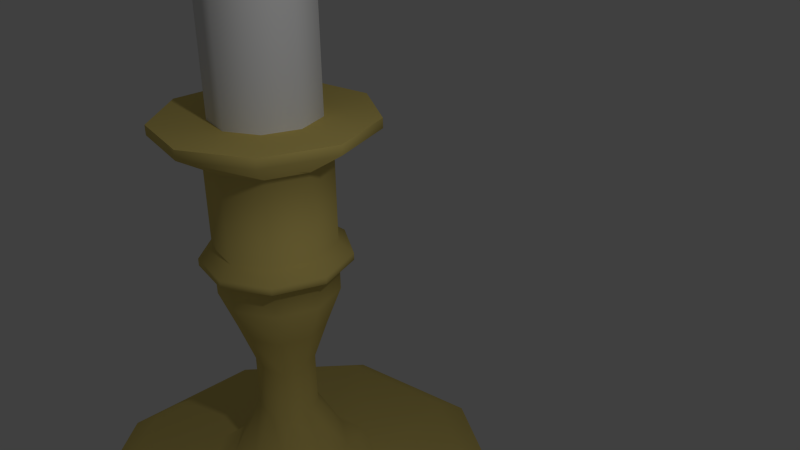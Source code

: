 # Source: candle.blend  (saved by Blender 2.69.0; exported with 4.5.12 LTS)
import bpy
from mathutils import Matrix  # noqa: F401  (used for matrix-valued properties, if any)

bpy.ops.wm.read_factory_settings(use_empty=True)
scene = bpy.context.scene
scene.name = 'Scene'

# ---- collections
col_collection_1 = bpy.data.collections.new('Collection 1'); scene.collection.children.link(col_collection_1)

# ---- materials (node trees are filled in below, after node groups)
mat_brass = bpy.data.materials.new('brass')
mat_brass.alpha_threshold = 0.0
mat_brass.use_transparent_shadow = False
mat_brass.diffuse_color = (0.726, 0.5809, 0.172, 1.0)
mat_brass.specular_color = (1.0, 0.8699, 0.4437)
mat_brass.roughness = 0.5
mat_brass.specular_intensity = 0.787
mat_brass.line_color = (0.0, 0.0, 0.0, 1.0)
mat_candle_placeholder = bpy.data.materials.new('candle_placeholder')
mat_candle_placeholder.alpha_threshold = 0.0
mat_candle_placeholder.use_transparent_shadow = False
mat_candle_placeholder.roughness = 0.5
mat_candle_placeholder.line_color = (0.0, 0.0, 0.0, 1.0)

# ---- material node trees

# ---- world
world_world = bpy.data.worlds.new('World'); scene.world = world_world
world_world.color = (0.05088, 0.05088, 0.05088)
world_world.use_sun_shadow = False
world_world.sun_shadow_jitter_overblur = 0.0
world_world.cycles.sampling_method = 'MANUAL'
world_world.cycles.sample_map_resolution = 256

# ---- cameras
cam_camera = bpy.data.cameras.new('Camera')
cam_camera.clip_end = 100.0
cam_camera.lens = 35.0
cam_camera.sensor_width = 32.0
cam_camera.sensor_height = 18.0
cam_camera.ortho_scale = 7.314
cam_camera.dof.focus_distance = 0.0
cam_camera.dof.aperture_fstop = 128.0

# ---- lights
light_lamp = bpy.data.lights.new('Lamp', 'POINT')
light_lamp.transmission_factor = 0.0
light_lamp.cutoff_distance = 30.0
light_lamp.energy = 100.0
light_lamp.shadow_buffer_clip_start = 1.001
light_lamp.shadow_soft_size = 0.1
light_lamp.shadow_maximum_resolution = 0.006
light_lamp.use_absolute_resolution = True
light_lamp.cycles.use_multiple_importance_sampling = False

# ---- meshes
me_plane = bpy.data.meshes.new('Plane')
me_plane.from_pydata([(4.188, -3.514, -6.137), (3.514, -2.948, -5.547), (1.692, -1.42, -5.428), (1.106, -0.9282, -4.748), (0.5596, -0.4696, -3.609), (0.558, -0.4683, -2.235), (0.8199, -0.6879, -1.081), (1.106, -0.9282, -0.1125), (1.106, -0.9282, 0.4842), (1.368, -1.148, 0.8334), (1.106, -0.9282, 1.096), (1.106, -0.9282, 3.185), (1.926, -1.616, 3.865), (0.9493, -5.384, -6.137), (0.7965, -4.517, -5.547), (0.3835, -2.175, -5.428), (0.2507, -1.422, -4.748), (0.1268, -0.7194, -3.423), (0.1265, -0.7174, -2.049), (0.1858, -1.054, -1.081), (0.2507, -1.422, -0.1125), (0.2507, -1.422, 0.4842), (0.31, -1.758, 0.8334), (0.2507, -1.422, 1.096), (0.2507, -1.422, 3.185), (0.4366, -2.476, 3.865), (7.749e-05, -0.0004431, 3.673), (-2.733, -4.734, -6.137), (-2.293, -3.972, -5.547), (-1.104, -1.913, -5.428), (-0.722, -1.251, -4.748), (-0.3652, -0.6326, -3.423), (-0.3642, -0.6309, -2.049), (-0.5351, -0.9269, -1.081), (-0.722, -1.251, -0.1125), (-0.722, -1.251, 0.4842), (-0.8926, -1.546, 0.8334), (-0.722, -1.251, 1.096), (-0.722, -1.251, 3.185), (-1.257, -2.177, 3.865), (-0.0002254, -0.0003892, 3.673), (-5.137, -1.87, -6.137), (-4.31, -1.569, -5.547), (-2.075, -0.7553, -5.428), (-1.357, -0.4939, -4.748), (-0.6864, -0.2498, -3.423), (-0.6845, -0.2492, -2.049), (-1.006, -0.366, -1.081), (-1.357, -0.4939, -0.1125), (-1.357, -0.4939, 0.4842), (-1.678, -0.6106, 0.8334), (-1.357, -0.4939, 1.096), (-1.357, -0.4939, 3.185), (-2.363, -0.8599, 3.865), (-5.137, 1.87, -6.137), (-4.31, 1.569, -5.547), (-2.075, 0.7553, -5.428), (-1.357, 0.4939, -4.748), (-0.6864, 0.2498, -3.423), (-0.6845, 0.2492, -2.049), (-1.006, 0.3661, -1.081), (-1.357, 0.4939, -0.1125), (-1.357, 0.4939, 0.4842), (-1.678, 0.6106, 0.8334), (-1.357, 0.4939, 1.096), (-1.357, 0.4939, 3.185), (-2.363, 0.8599, 3.865), (-0.0004224, 0.0001544, 3.673), (-2.733, 4.734, -6.137), (-2.293, 3.972, -5.547), (-1.104, 1.913, -5.428), (-0.722, 1.251, -4.748), (-0.3652, 0.6326, -3.423), (-0.3642, 0.6309, -2.049), (-0.5351, 0.9269, -1.081), (-0.722, 1.251, -0.1125), (-0.722, 1.251, 0.4842), (-0.8926, 1.546, 0.8334), (-0.722, 1.251, 1.096), (-0.722, 1.251, 3.185), (-1.257, 2.177, 3.865), (-0.0002244, 0.0003898, 3.673), (0.9493, 5.384, -6.137), (0.7965, 4.517, -5.547), (0.3835, 2.175, -5.428), (0.2508, 1.422, -4.748), (0.1269, 0.7194, -3.423), (0.1265, 0.7174, -2.049), (0.1859, 1.054, -1.081), (0.2508, 1.422, -0.1125), (0.2508, 1.422, 0.4842), (0.31, 1.758, 0.8334), (0.2508, 1.422, 1.096), (0.2508, 1.422, 3.185), (0.4366, 2.476, 3.865), (7.871e-05, 0.0004428, 3.673), (4.188, 3.514, -6.137), (3.514, 2.948, -5.547), (1.692, 1.42, -5.428), (1.106, 0.9282, -4.748), (0.5596, 0.4695, -3.423), (0.558, 0.4683, -2.049), (0.8199, 0.6879, -1.081), (1.106, 0.9282, -0.1125), (1.106, 0.9282, 0.4842), (1.368, 1.148, 0.8334), (1.106, 0.9282, 1.096), (1.106, 0.9282, 3.185), (1.926, 1.616, 3.865), (0.0003449, 0.0002886, 3.673), (5.467, -1.407e-05, -6.137), (4.587, -1.216e-05, -5.547), (2.208, -6.199e-06, -5.428), (1.444, -4.232e-06, -4.748), (0.7305, -2.384e-06, -3.423), (0.7285, -2.49e-06, -2.049), (1.07, -3.338e-06, -1.081), (1.444, -4.232e-06, -0.1125), (1.444, -4.232e-06, 0.4842), (1.785, -5.234e-06, 0.8334), (1.444, -4.232e-06, 1.096), (1.444, -4.232e-06, 3.185), (2.514, -6.676e-06, 3.865), (0.0004498, -6.173e-07, 3.904), (1.926, -1.616, 4.096), (0.0003442, -0.0002896, 3.904), (0.4366, -2.476, 4.096), (7.749e-05, -0.0004431, 3.904), (-1.257, -2.177, 4.096), (-0.0002254, -0.0003892, 3.904), (-2.363, -0.8599, 4.096), (-0.0004229, -0.0001533, 3.904), (-2.363, 0.8599, 4.096), (-0.0004224, 0.0001544, 3.904), (-1.257, 2.177, 4.096), (0.4366, 2.476, 4.096), (7.871e-05, 0.0004428, 3.904), (1.926, 1.616, 4.096), (0.0003449, 0.0002886, 3.904), (2.514, -6.676e-06, 4.096), (1.367, -1.147, 0.6588), (0.3099, -1.758, 0.6588), (-0.8924, -1.546, 0.6588), (-1.677, -0.6104, 0.6588), (-1.677, 0.6104, 0.6588), (-0.8924, 1.546, 0.6588), (0.3099, 1.758, 0.6588), (1.367, 1.147, 0.6588), (1.785, -5.205e-06, 0.6588), (0.9632, -0.8082, 4.093), (0.2183, -1.238, 4.093), (-0.6287, -1.089, 4.093), (-1.182, -0.43, 4.093), (-1.182, 0.43, 4.093), (-0.6287, 1.089, 4.093), (0.2183, 1.238, 4.093), (0.9632, 0.8082, 4.093), (1.257, -3.647e-06, 4.093), (0.0004498, -6.173e-07, 12.4), (0.0003441, -0.0002896, 12.4), (7.749e-05, -0.0004431, 12.4), (-0.0002254, -0.0003892, 12.4), (-0.0004229, -0.0001533, 12.4), (-0.0004224, 0.0001544, 12.4), (-0.0002244, 0.0003898, 12.4), (7.87e-05, 0.0004428, 12.4), (0.0003449, 0.0002886, 12.4), (0.9632, -0.8082, 12.59), (0.2183, -1.238, 12.59), (-0.6287, -1.089, 12.59), (-1.182, -0.43, 12.59), (-1.182, 0.43, 12.59), (-0.6287, 1.089, 12.59), (0.2183, 1.238, 12.59), (0.9632, 0.8082, 12.59), (1.257, -3.647e-06, 12.59)], [(67, 81), (81, 95), (67, 133)], [(18, 19, 33, 32), (16, 17, 31, 30), (2, 3, 16, 15), (10, 11, 24, 23), (0, 1, 14, 13), (140, 9, 22, 141), (6, 7, 20, 19), (32, 33, 47, 46), (4, 5, 18, 17), (11, 12, 25, 24), (1, 2, 15, 14), (9, 10, 23, 22), (7, 8, 21, 20), (12, 122, 139, 124), (30, 31, 45, 44), (15, 16, 30, 29), (23, 24, 38, 37), (13, 14, 28, 27), (141, 22, 36, 142), (19, 20, 34, 33), (46, 47, 60, 59), (17, 18, 32, 31), (24, 25, 39, 38), (14, 15, 29, 28), (22, 23, 37, 36), (20, 21, 35, 34), (29, 30, 44, 43), (37, 38, 52, 51), (27, 28, 42, 41), (142, 36, 50, 143), (33, 34, 48, 47), (59, 60, 74, 73), (31, 32, 46, 45), (44, 45, 58, 57), (38, 39, 53, 52), (28, 29, 43, 42), (36, 37, 51, 50), (34, 35, 49, 48), (94, 80, 134, 135), (41, 42, 55, 54), (143, 50, 63, 144), (47, 48, 61, 60), (73, 74, 88, 87), (45, 46, 59, 58), (57, 58, 72, 71), (52, 53, 66, 65), (42, 43, 56, 55), (50, 51, 64, 63), (48, 49, 62, 61), (80, 66, 132, 134), (43, 44, 57, 56), (51, 52, 65, 64), (60, 61, 75, 74), (87, 88, 102, 101), (58, 59, 73, 72), (71, 72, 86, 85), (65, 66, 80, 79), (55, 56, 70, 69), (63, 64, 78, 77), (61, 62, 76, 75), (39, 25, 126, 128), (56, 57, 71, 70), (64, 65, 79, 78), (54, 55, 69, 68), (144, 63, 77, 145), (101, 102, 116, 115), (72, 73, 87, 86), (85, 86, 100, 99), (79, 80, 94, 93), (69, 70, 84, 83), (77, 78, 92, 91), (75, 76, 90, 89), (122, 108, 137, 139), (70, 71, 85, 84), (78, 79, 93, 92), (68, 69, 83, 82), (145, 77, 91, 146), (74, 75, 89, 88), (86, 87, 101, 100), (99, 100, 114, 113), (93, 94, 108, 107), (83, 84, 98, 97), (91, 92, 106, 105), (89, 90, 104, 103), (115, 116, 6, 5), (66, 53, 130, 132), (84, 85, 99, 98), (92, 93, 107, 106), (82, 83, 97, 96), (146, 91, 105, 147), (88, 89, 103, 102), (113, 114, 4, 3), (107, 108, 122, 121), (97, 98, 112, 111), (105, 106, 120, 119), (103, 104, 118, 117), (98, 99, 113, 112), (106, 107, 121, 120), (96, 97, 111, 110), (147, 105, 119, 148), (102, 103, 117, 116), (100, 101, 115, 114), (111, 112, 2, 1), (119, 120, 10, 9), (117, 118, 8, 7), (25, 12, 124, 126), (112, 113, 3, 2), (120, 121, 11, 10), (110, 111, 1, 0), (148, 119, 9, 140), (116, 117, 7, 6), (114, 115, 5, 4), (121, 122, 12, 11), (53, 39, 128, 130), (125, 127, 160, 159), (149, 157, 175, 167), (150, 149, 167, 168), (152, 151, 169, 170), (129, 131, 162, 161), (154, 153, 171, 172), (123, 125, 159, 158), (156, 155, 173, 174), (108, 94, 135, 137), (95, 109, 138, 136), (26, 40, 129, 127), (3, 4, 17, 16), (5, 6, 19, 18), (8, 140, 141, 21), (21, 141, 142, 35), (35, 142, 143, 49), (49, 143, 144, 62), (62, 144, 145, 76), (76, 145, 146, 90), (90, 146, 147, 104), (104, 147, 148, 118), (118, 148, 140, 8), (124, 149, 150, 126), (126, 150, 151, 128), (128, 151, 152, 130), (130, 152, 153, 132), (132, 153, 154, 134), (134, 154, 155, 135), (135, 155, 156, 137), (139, 157, 149, 124), (137, 156, 157, 139), (167, 159, 160, 168), (168, 160, 161, 169), (169, 161, 162, 170), (170, 162, 163, 171), (171, 163, 164, 172), (172, 164, 165, 173), (173, 165, 166, 174), (175, 158, 159, 167), (174, 166, 158, 175), (138, 123, 158, 166), (131, 133, 163, 162), (155, 154, 172, 173), (136, 138, 166, 165), (153, 152, 170, 171), (151, 150, 168, 169), (127, 129, 161, 160), (157, 156, 174, 175)])
me_plane.polygons.foreach_set('use_smooth', [1, 1, 1, 1, 1, 1, 1, 1, 1, 1, 1, 1, 1, 1, 1, 1, 1, 1, 1, 1, 1, 1, 1, 1, 1, 1, 1, 1, 1, 1, 1, 1, 1, 1, 1, 1, 1, 1, 1, 1, 1, 1, 1, 1, 1, 1, 1, 1, 1, 1, 1, 1, 1, 1, 1, 1, 1, 1, 1, 1, 1, 1, 1, 1, 1, 1, 1, 1, 1, 1, 1, 1, 1, 1, 1, 1, 1, 1, 1, 1, 1, 1, 1, 1, 1, 1, 1, 1, 1, 1, 1, 1, 1, 1, 1, 1, 1, 1, 1, 1, 1, 1, 1, 1, 1, 1, 1, 1, 1, 1, 1, 1, 1, 1, 0, 1, 1, 1, 0, 1, 0, 1, 1, 0, 0, 1, 1, 1, 1, 1, 1, 1, 1, 1, 1, 1, 1, 1, 1, 1, 1, 1, 1, 1, 1, 1, 1, 1, 1, 1, 1, 1, 1, 1, 0, 0, 1, 0, 1, 1, 0, 1])
me_plane.polygons.foreach_set('material_index', [0, 0, 0, 0, 0, 0, 0, 0, 0, 0, 0, 0, 0, 0, 0, 0, 0, 0, 0, 0, 0, 0, 0, 0, 0, 0, 0, 0, 0, 0, 0, 0, 0, 0, 0, 0, 0, 0, 0, 0, 0, 0, 0, 0, 0, 0, 0, 0, 0, 0, 0, 0, 0, 0, 0, 0, 0, 0, 0, 0, 0, 0, 0, 0, 0, 0, 0, 0, 0, 0, 0, 0, 0, 0, 0, 0, 0, 0, 0, 0, 0, 0, 0, 0, 0, 0, 0, 0, 0, 0, 0, 0, 0, 0, 0, 0, 0, 0, 0, 0, 0, 0, 0, 0, 0, 0, 0, 0, 0, 0, 0, 0, 0, 0, 0, 1, 1, 1, 0, 1, 0, 1, 0, 0, 0, 0, 0, 0, 0, 0, 0, 0, 0, 0, 0, 0, 0, 0, 0, 0, 0, 0, 0, 0, 0, 1, 1, 1, 1, 1, 1, 1, 1, 1, 0, 0, 1, 0, 1, 1, 0, 1])
_uv = me_plane.uv_layers.new(name='UVMap')
_uv.uv.foreach_set('vector', [0.2749, 0.8576, 0.2679, 0.9489, 0.2436, 0.958, 0.2635, 0.8461, 0.3798, 0.8385, 0.3135, 0.8387, 0.3046, 0.8161, 0.3774, 0.7908, 0.08799, 0.648, 0.1097, 0.6784, 0.08175, 0.702, 0.0524, 0.6838, 0.4781, 0.9229, 0.4781, 0.9909, 0.43, 0.9909, 0.43, 0.9229, 0.4119, 0.01472, 0.3993, 0.05069, 0.2506, 0.04103, 0.2501, 0.0001602, 0.4781, 0.8958, 0.4781, 0.9019, 0.43, 0.9019, 0.43, 0.8958, 0.05782, 0.8819, 0.01902, 0.9057, 0.0001602, 0.8663, 0.04375, 0.8517, 0.2635, 0.8461, 0.2436, 0.958, 0.2167, 0.9617, 0.2494, 0.8342, 0.1359, 0.7379, 0.1384, 0.7855, 0.1229, 0.7835, 0.1154, 0.7441, 0.4995, 0.6901, 0.5727, 0.7577, 0.5127, 0.866, 0.4268, 0.7605, 0.3993, 0.05069, 0.3682, 0.157, 0.2909, 0.1561, 0.2506, 0.04103, 0.4781, 0.9019, 0.4781, 0.9229, 0.43, 0.9229, 0.43, 0.9019, 0.4781, 0.872, 0.4781, 0.8898, 0.43, 0.8898, 0.43, 0.872, 0.5727, 0.7577, 0.6183, 0.7103, 0.6183, 0.7103, 0.5727, 0.7577, 0.3774, 0.7908, 0.3046, 0.8161, 0.2895, 0.7935, 0.357, 0.7449, 0.4265, 0.8501, 0.3798, 0.8385, 0.3774, 0.7908, 0.4255, 0.7791, 0.8608, 0.9229, 0.8608, 0.9909, 0.8126, 0.9909, 0.8126, 0.9229, 0.0001602, 0.4245, 0.03231, 0.4016, 0.1323, 0.5216, 0.1088, 0.5512, 0.8608, 0.8958, 0.8608, 0.9019, 0.8126, 0.9019, 0.8126, 0.8958, 0.2679, 0.9489, 0.2854, 0.9808, 0.2534, 0.9938, 0.2436, 0.958, 0.2494, 0.8342, 0.2167, 0.9617, 0.1883, 0.9603, 0.2328, 0.8226, 0.3135, 0.8387, 0.2749, 0.8576, 0.2635, 0.8461, 0.3046, 0.8161, 0.9046, 0.7941, 0.8637, 0.8456, 0.8354, 0.777, 0.8754, 0.752, 0.03231, 0.4016, 0.1594, 0.3592, 0.207, 0.4276, 0.1323, 0.5216, 0.8608, 0.9019, 0.8608, 0.9229, 0.8126, 0.9229, 0.8126, 0.9019, 0.8608, 0.872, 0.8608, 0.8898, 0.8126, 0.8898, 0.8126, 0.872, 0.4255, 0.7791, 0.3774, 0.7908, 0.357, 0.7449, 0.3972, 0.7169, 0.8126, 0.9229, 0.8126, 0.9909, 0.7646, 0.9909, 0.7646, 0.9229, 0.1088, 0.5512, 0.1323, 0.5216, 0.2606, 0.5786, 0.253, 0.6158, 0.8126, 0.8958, 0.8126, 0.9019, 0.7646, 0.9019, 0.7646, 0.8958, 0.2436, 0.958, 0.2534, 0.9938, 0.2195, 0.9998, 0.2167, 0.9617, 0.2328, 0.8226, 0.1883, 0.9603, 0.1593, 0.9542, 0.2144, 0.8119, 0.3046, 0.8161, 0.2635, 0.8461, 0.2494, 0.8342, 0.2895, 0.7935, 0.357, 0.7449, 0.2895, 0.7935, 0.2687, 0.7729, 0.3234, 0.7071, 0.8754, 0.752, 0.8354, 0.777, 0.8136, 0.7401, 0.8524, 0.7094, 0.1323, 0.5216, 0.207, 0.4276, 0.2802, 0.463, 0.2606, 0.5786, 0.8126, 0.9019, 0.8126, 0.9229, 0.7646, 0.9229, 0.7646, 0.9019, 0.8126, 0.872, 0.8126, 0.8898, 0.7646, 0.8898, 0.7646, 0.872, 0.7102, 0.6821, 0.7517, 0.6913, 0.7517, 0.6913, 0.7102, 0.6821, 0.253, 0.6158, 0.2606, 0.5786, 0.3988, 0.5686, 0.4097, 0.6047, 0.7646, 0.8958, 0.7646, 0.9019, 0.7167, 0.9019, 0.7167, 0.8958, 0.2167, 0.9617, 0.2195, 0.9998, 0.1844, 0.9998, 0.1883, 0.9603, 0.2144, 0.8119, 0.1593, 0.9542, 0.1305, 0.9434, 0.1948, 0.8026, 0.2895, 0.7935, 0.2494, 0.8342, 0.2328, 0.8226, 0.2687, 0.7729, 0.3234, 0.7071, 0.2687, 0.7729, 0.2436, 0.756, 0.282, 0.6798, 0.8524, 0.7094, 0.8136, 0.7401, 0.7864, 0.7116, 0.8198, 0.6689, 0.2606, 0.5786, 0.2802, 0.463, 0.3607, 0.4589, 0.3988, 0.5686, 0.7646, 0.9019, 0.7646, 0.9229, 0.7167, 0.9229, 0.7167, 0.9019, 0.7646, 0.872, 0.7646, 0.8898, 0.7167, 0.8898, 0.7167, 0.872, 0.7517, 0.6913, 0.7864, 0.7116, 0.7864, 0.7116, 0.7517, 0.6913, 0.3972, 0.7169, 0.357, 0.7449, 0.3234, 0.7071, 0.3529, 0.6693, 0.7646, 0.9229, 0.7646, 0.9909, 0.7167, 0.9909, 0.7167, 0.9229, 0.1883, 0.9603, 0.1844, 0.9998, 0.1487, 0.9941, 0.1593, 0.9542, 0.1948, 0.8026, 0.1305, 0.9434, 0.103, 0.9277, 0.1751, 0.795, 0.2687, 0.7729, 0.2328, 0.8226, 0.2144, 0.8119, 0.2436, 0.756, 0.282, 0.6798, 0.2436, 0.756, 0.2159, 0.7439, 0.2368, 0.6636, 0.8198, 0.6689, 0.7864, 0.7116, 0.7517, 0.6913, 0.7735, 0.6357, 0.3988, 0.5686, 0.3607, 0.4589, 0.4289, 0.4169, 0.5143, 0.4943, 0.7167, 0.9019, 0.7167, 0.9229, 0.6688, 0.9229, 0.6688, 0.9019, 0.7167, 0.872, 0.7167, 0.8898, 0.6688, 0.8898, 0.6688, 0.872, 0.8354, 0.777, 0.8637, 0.8456, 0.8637, 0.8456, 0.8354, 0.777, 0.3529, 0.6693, 0.3234, 0.7071, 0.282, 0.6798, 0.3, 0.6373, 0.7167, 0.9229, 0.7167, 0.9909, 0.6688, 0.9909, 0.6688, 0.9229, 0.4097, 0.6047, 0.3988, 0.5686, 0.5143, 0.4943, 0.541, 0.5205, 0.7167, 0.8958, 0.7167, 0.9019, 0.6688, 0.9019, 0.6688, 0.8958, 0.1751, 0.795, 0.103, 0.9277, 0.07823, 0.9072, 0.156, 0.7894, 0.2436, 0.756, 0.2144, 0.8119, 0.1948, 0.8026, 0.2159, 0.7439, 0.2368, 0.6636, 0.2159, 0.7439, 0.1876, 0.7369, 0.191, 0.6582, 0.7735, 0.6357, 0.7517, 0.6913, 0.7102, 0.6821, 0.714, 0.6161, 0.5143, 0.4943, 0.4289, 0.4169, 0.4683, 0.3478, 0.5795, 0.3746, 0.6688, 0.9019, 0.6688, 0.9229, 0.6209, 0.9229, 0.6211, 0.9019, 0.6688, 0.872, 0.6688, 0.8898, 0.6211, 0.8898, 0.621, 0.872, 0.6183, 0.7103, 0.6647, 0.6873, 0.6647, 0.6873, 0.6183, 0.7103, 0.3, 0.6373, 0.282, 0.6798, 0.2368, 0.6636, 0.2439, 0.6198, 0.6688, 0.9229, 0.6688, 0.9909, 0.6211, 0.9909, 0.6209, 0.9229, 0.541, 0.5205, 0.5143, 0.4943, 0.5795, 0.3746, 0.6152, 0.3848, 0.6688, 0.8958, 0.6688, 0.9019, 0.6211, 0.9019, 0.6211, 0.8958, 0.1593, 0.9542, 0.1487, 0.9941, 0.1131, 0.9824, 0.1305, 0.9434, 0.2159, 0.7439, 0.1948, 0.8026, 0.1751, 0.795, 0.1876, 0.7369, 0.191, 0.6582, 0.1876, 0.7369, 0.1604, 0.7351, 0.1476, 0.6633, 0.714, 0.6161, 0.7102, 0.6821, 0.6647, 0.6873, 0.6449, 0.6161, 0.5795, 0.3746, 0.4683, 0.3478, 0.4697, 0.269, 0.5793, 0.2393, 0.6211, 0.9019, 0.6209, 0.9229, 0.5733, 0.9229, 0.5733, 0.9019, 0.621, 0.872, 0.6211, 0.8898, 0.5733, 0.8898, 0.5733, 0.872, 0.156, 0.7894, 0.07823, 0.9072, 0.05782, 0.8819, 0.1384, 0.7855, 0.7864, 0.7116, 0.8136, 0.7401, 0.8136, 0.7401, 0.7864, 0.7116, 0.2439, 0.6198, 0.2368, 0.6636, 0.191, 0.6582, 0.1878, 0.6161, 0.6209, 0.9229, 0.6211, 0.9909, 0.5733, 0.9909, 0.5733, 0.9229, 0.6152, 0.3848, 0.5795, 0.3746, 0.5793, 0.2393, 0.6152, 0.2311, 0.6211, 0.8958, 0.6211, 0.9019, 0.5733, 0.9019, 0.5733, 0.8958, 0.1305, 0.9434, 0.1131, 0.9824, 0.07829, 0.9642, 0.103, 0.9277, 0.1476, 0.6633, 0.1604, 0.7351, 0.1359, 0.7379, 0.1097, 0.6784, 0.6449, 0.6161, 0.6647, 0.6873, 0.6183, 0.7103, 0.5715, 0.6402, 0.5793, 0.2393, 0.4697, 0.269, 0.4334, 0.1996, 0.5142, 0.1217, 0.5733, 0.9019, 0.5733, 0.9229, 0.5257, 0.9229, 0.5257, 0.9019, 0.5733, 0.872, 0.5733, 0.8898, 0.5257, 0.8898, 0.5257, 0.872, 0.1878, 0.6161, 0.191, 0.6582, 0.1476, 0.6633, 0.1348, 0.6255, 0.5733, 0.9229, 0.5733, 0.9909, 0.5257, 0.9909, 0.5257, 0.9229, 0.6152, 0.2311, 0.5793, 0.2393, 0.5142, 0.1217, 0.5417, 0.09711, 0.5733, 0.8958, 0.5733, 0.9019, 0.5257, 0.9019, 0.5257, 0.8958, 0.103, 0.9277, 0.07829, 0.9642, 0.04609, 0.9387, 0.07823, 0.9072, 0.1876, 0.7369, 0.1751, 0.795, 0.156, 0.7894, 0.1604, 0.7351, 0.5142, 0.1217, 0.4334, 0.1996, 0.3682, 0.157, 0.3993, 0.05069, 0.5257, 0.9019, 0.5257, 0.9229, 0.4781, 0.9229, 0.4781, 0.9019, 0.5257, 0.872, 0.5257, 0.8898, 0.4781, 0.8898, 0.4781, 0.872, 0.5127, 0.866, 0.5727, 0.7577, 0.5727, 0.7577, 0.5127, 0.866, 0.1348, 0.6255, 0.1476, 0.6633, 0.1097, 0.6784, 0.08799, 0.648, 0.5257, 0.9229, 0.5257, 0.9909, 0.4781, 0.9909, 0.4781, 0.9229, 0.5417, 0.09711, 0.5142, 0.1217, 0.3993, 0.05069, 0.4119, 0.01472, 0.5257, 0.8958, 0.5257, 0.9019, 0.4781, 0.9019, 0.4781, 0.8958, 0.07823, 0.9072, 0.04609, 0.9387, 0.01902, 0.9057, 0.05782, 0.8819, 0.1604, 0.7351, 0.156, 0.7894, 0.1384, 0.7855, 0.1359, 0.7379, 0.5715, 0.6402, 0.6183, 0.7103, 0.5727, 0.7577, 0.4995, 0.6901, 0.8136, 0.7401, 0.8354, 0.777, 0.8354, 0.777, 0.8136, 0.7401, 0.0, 0.0, 0.7019, 0.8045, 0.7019, 0.8045, 0.0, 0.0, 0.6373, 0.7811, 0.6611, 0.7562, 0.6611, 0.7562, 0.6373, 0.7811, 0.6072, 0.8371, 0.6373, 0.7811, 0.6373, 0.7811, 0.6072, 0.8371, 0.7646, 0.7729, 0.7759, 0.7927, 0.7759, 0.7927, 0.7646, 0.7729, 0.0, 0.0, 0.7164, 0.8083, 0.7164, 0.8083, 0.0, 0.0, 0.7319, 0.7465, 0.7503, 0.7575, 0.7503, 0.7575, 0.7319, 0.7465, 0.0, 0.0, 0.7039, 0.802, 0.7039, 0.802, 0.0, 0.0, 0.6856, 0.7441, 0.7098, 0.7414, 0.7098, 0.7414, 0.6856, 0.7441, 0.6647, 0.6873, 0.7102, 0.6821, 0.7102, 0.6821, 0.6647, 0.6873, 0.0, 0.0, 0.0, 0.0, 0.7095, 0.8008, 0.0, 0.0, 0.0, 0.0, 0.0, 0.0, 0.7162, 0.8112, 0.0, 0.0, 0.1097, 0.6784, 0.1359, 0.7379, 0.1154, 0.7441, 0.08175, 0.702, 0.1384, 0.7855, 0.05782, 0.8819, 0.04375, 0.8517, 0.1229, 0.7835, 0.4781, 0.8898, 0.4781, 0.8958, 0.43, 0.8958, 0.43, 0.8898, 0.8608, 0.8898, 0.8608, 0.8958, 0.8126, 0.8958, 0.8126, 0.8898, 0.8126, 0.8898, 0.8126, 0.8958, 0.7646, 0.8958, 0.7646, 0.8898, 0.7646, 0.8898, 0.7646, 0.8958, 0.7167, 0.8958, 0.7167, 0.8898, 0.7167, 0.8898, 0.7167, 0.8958, 0.6688, 0.8958, 0.6688, 0.8898, 0.6688, 0.8898, 0.6688, 0.8958, 0.6211, 0.8958, 0.6211, 0.8898, 0.6211, 0.8898, 0.6211, 0.8958, 0.5733, 0.8958, 0.5733, 0.8898, 0.5733, 0.8898, 0.5733, 0.8958, 0.5257, 0.8958, 0.5257, 0.8898, 0.5257, 0.8898, 0.5257, 0.8958, 0.4781, 0.8958, 0.4781, 0.8898, 0.5727, 0.7577, 0.6373, 0.7811, 0.6072, 0.8371, 0.5127, 0.866, 0.8637, 0.8456, 0.79, 0.8284, 0.7759, 0.7927, 0.8354, 0.777, 0.8354, 0.777, 0.7759, 0.7927, 0.7646, 0.7729, 0.8136, 0.7401, 0.8136, 0.7401, 0.7646, 0.7729, 0.7503, 0.7575, 0.7864, 0.7116, 0.7864, 0.7116, 0.7503, 0.7575, 0.7319, 0.7465, 0.7517, 0.6913, 0.7517, 0.6913, 0.7319, 0.7465, 0.7098, 0.7414, 0.7102, 0.6821, 0.7102, 0.6821, 0.7098, 0.7414, 0.6856, 0.7441, 0.6647, 0.6873, 0.6183, 0.7103, 0.6611, 0.7562, 0.6373, 0.7811, 0.5727, 0.7577, 0.6647, 0.6873, 0.6856, 0.7441, 0.6611, 0.7562, 0.6183, 0.7103, 0.6373, 0.7811, 0.7019, 0.8045, 0.7018, 0.8082, 0.6072, 0.8371, 0.79, 0.8284, 0.7162, 0.8112, 0.7164, 0.8083, 0.7759, 0.7927, 0.7759, 0.7927, 0.7164, 0.8083, 0.7157, 0.8057, 0.7646, 0.7729, 0.7646, 0.7729, 0.7157, 0.8057, 0.7142, 0.8034, 0.7503, 0.7575, 0.7503, 0.7575, 0.7142, 0.8034, 0.7121, 0.8017, 0.7319, 0.7465, 0.7319, 0.7465, 0.7121, 0.8017, 0.7095, 0.8008, 0.7098, 0.7414, 0.7098, 0.7414, 0.7095, 0.8008, 0.7066, 0.8008, 0.6856, 0.7441, 0.6611, 0.7562, 0.7039, 0.802, 0.7019, 0.8045, 0.6373, 0.7811, 0.6856, 0.7441, 0.7066, 0.8008, 0.7039, 0.802, 0.6611, 0.7562, 0.0, 0.0, 0.7066, 0.8008, 0.7066, 0.8008, 0.0, 0.0, 0.0, 0.0, 0.7157, 0.8057, 0.7157, 0.8057, 0.0, 0.0, 0.7098, 0.7414, 0.7319, 0.7465, 0.7319, 0.7465, 0.7098, 0.7414, 0.0, 0.0, 0.7095, 0.8008, 0.7095, 0.8008, 0.0, 0.0, 0.7503, 0.7575, 0.7646, 0.7729, 0.7646, 0.7729, 0.7503, 0.7575, 0.7759, 0.7927, 0.79, 0.8284, 0.79, 0.8284, 0.7759, 0.7927, 0.0, 0.0, 0.7162, 0.8112, 0.7162, 0.8112, 0.0, 0.0, 0.6611, 0.7562, 0.6856, 0.7441, 0.6856, 0.7441, 0.6611, 0.7562])
me_plane.materials.append(mat_brass)
me_plane.materials.append(mat_candle_placeholder)
me_plane.use_remesh_preserve_volume = False
me_plane.use_remesh_preserve_attributes = False
me_plane.use_mirror_vertex_groups = False
me_plane.update()

# ---- objects
ob_plane = bpy.data.objects.new('Plane', me_plane)
ob_lamp = bpy.data.objects.new('Lamp', light_lamp)
ob_camera = bpy.data.objects.new('Camera', cam_camera)

# ---- transforms, parenting, visibility, modifiers, constraints
ob_plane.location = (0.0, 0.0, 2.191)
ob_plane.scale = (0.3411, 0.3411, 0.3411)
ob_plane.lineart.crease_threshold = 0.0
_m = ob_plane.modifiers.new('EdgeSplit', 'EDGE_SPLIT')
_m.split_angle = 1.396
ob_lamp.location = (3.929, -0.8656, 5.883)
ob_lamp.rotation_euler = (0.6503, 0.05522, 1.866)
ob_lamp.scale = (0.3411, 0.3411, 0.3411)
ob_lamp.lock_rotations_4d = False
ob_lamp.empty_display_type = 'ARROWS'
ob_lamp.color = (0.0, 0.0, 0.0, 0.0)
ob_lamp.lineart.crease_threshold = 0.0
ob_camera.location = (5.09, -3.428, 5.692)
ob_camera.rotation_euler = (1.109, 0.01082, 0.8149)
ob_camera.scale = (0.3411, 0.3411, 0.3411)
ob_camera.lock_rotations_4d = False
ob_camera.empty_display_type = 'ARROWS'
ob_camera.color = (0.0, 0.0, 0.0, 0.0)
ob_camera.display_type = 'WIRE'
ob_camera.lineart.crease_threshold = 0.0

# ---- collection membership
col_collection_1.objects.link(ob_plane)
col_collection_1.objects.link(ob_lamp)
col_collection_1.objects.link(ob_camera)

# ---- scene / render settings (as saved in the file)
scene.camera = ob_camera
scene.frame_start = 1; scene.frame_end = 250; scene.frame_set(1)
scene.render.engine = 'BLENDER_EEVEE_NEXT'
scene.render.image_settings.compression = 90
scene.render.resolution_percentage = 50
scene.render.dither_intensity = 0.0
scene.cycles.use_denoising = False
scene.cycles.samples = 10
scene.cycles.sampling_pattern = 'TABULATED_SOBOL'
scene.cycles.light_sampling_threshold = 0.0
scene.cycles.use_adaptive_sampling = False
scene.cycles.use_light_tree = False
scene.cycles.blur_glossy = 0.0
scene.cycles.volume_bounces = 1
scene.cycles.pixel_filter_type = 'GAUSSIAN'
scene.cycles.sample_clamp_indirect = 0.0
scene.view_settings.view_transform = 'Standard'
bpy.context.view_layer.update()

